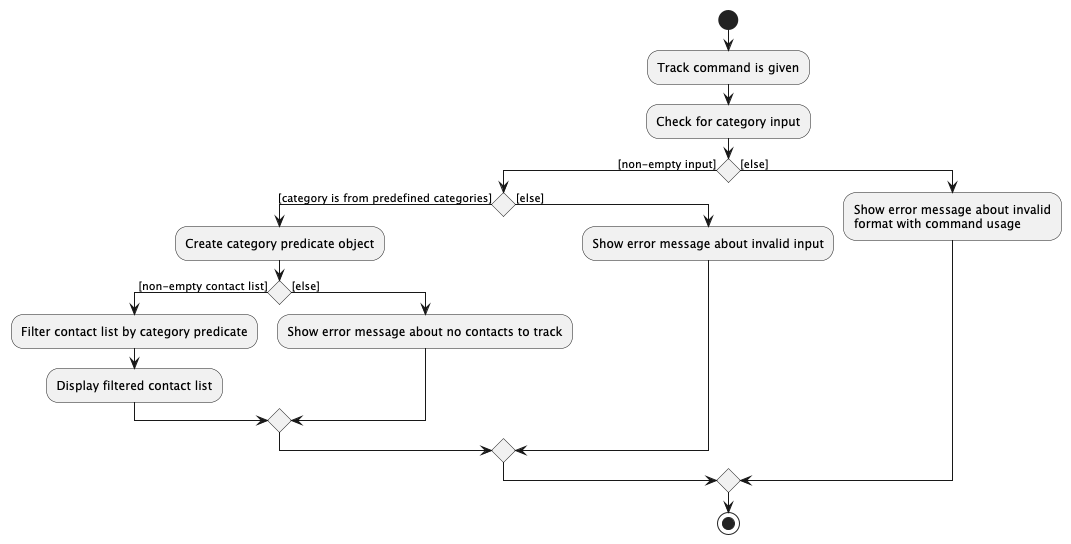

The diagram above was rendered by PlantUML. Its source (embedded in the PNG):
@startuml
 start
 :Track command is given;
 :Check for category input;
 if() then ([non-empty input])
     if () then ([category is from predefined categories])
     :Create category predicate object;
         if () then ([non-empty contact list])
           :Filter contact list by category predicate;
           :Display filtered contact list;
         else ([else])
           :Show error message about no contacts to track;
     endif
     else ([else])
       :Show error message about invalid input;
     endif
  else ([else])
  :Show error message about invalid
  format with command usage;
       endif
 stop
 @enduml